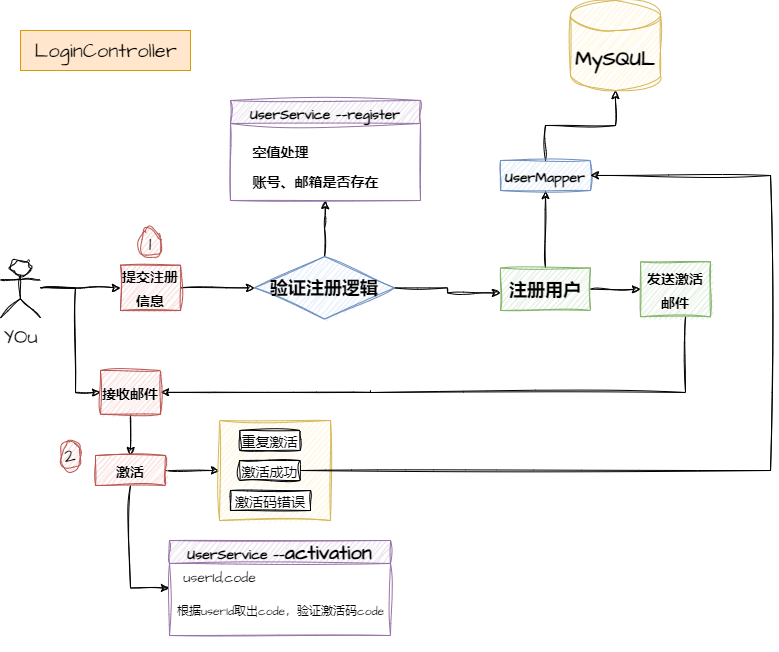

The diagram above was exported from draw.io. Its source (the exported page's mxGraphModel, read from the mxfile embedded in the PNG):
<mxGraphModel dx="1077" dy="594" grid="1" gridSize="10" guides="1" tooltips="1" connect="1" arrows="1" fold="1" page="1" pageScale="1" pageWidth="827" pageHeight="1169" math="0" shadow="0">
  <root>
    <mxCell id="0" />
    <mxCell id="1" parent="0" />
    <mxCell id="nUCpGYMQVWYmJbeOrbDS-7" style="edgeStyle=orthogonalEdgeStyle;rounded=0;sketch=1;hachureGap=4;jiggle=2;curveFitting=1;orthogonalLoop=1;jettySize=auto;html=1;exitX=1;exitY=0.5;exitDx=0;exitDy=0;fontFamily=Architects Daughter;fontSource=https%3A%2F%2Ffonts.googleapis.com%2Fcss%3Ffamily%3DArchitects%2BDaughter;fontSize=16;entryX=0;entryY=0.5;entryDx=0;entryDy=0;" edge="1" parent="1" source="nUCpGYMQVWYmJbeOrbDS-2" target="nUCpGYMQVWYmJbeOrbDS-9">
      <mxGeometry relative="1" as="geometry">
        <mxPoint x="260" y="302.5" as="targetPoint" />
      </mxGeometry>
    </mxCell>
    <mxCell id="nUCpGYMQVWYmJbeOrbDS-2" value="&lt;font style=&quot;font-size: 14px;&quot;&gt;&lt;b&gt;提交注册信息&lt;/b&gt;&lt;/font&gt;" style="rounded=0;whiteSpace=wrap;html=1;sketch=1;hachureGap=4;jiggle=2;curveFitting=1;fontFamily=Architects Daughter;fontSource=https%3A%2F%2Ffonts.googleapis.com%2Fcss%3Ffamily%3DArchitects%2BDaughter;fontSize=20;fillColor=#f8cecc;strokeColor=#b85450;" vertex="1" parent="1">
      <mxGeometry x="140" y="274.68" width="60" height="45.32" as="geometry" />
    </mxCell>
    <mxCell id="nUCpGYMQVWYmJbeOrbDS-16" style="edgeStyle=orthogonalEdgeStyle;rounded=0;sketch=1;hachureGap=4;jiggle=2;curveFitting=1;orthogonalLoop=1;jettySize=auto;html=1;exitX=1;exitY=0.5;exitDx=0;exitDy=0;fontFamily=Architects Daughter;fontSource=https%3A%2F%2Ffonts.googleapis.com%2Fcss%3Ffamily%3DArchitects%2BDaughter;fontSize=16;" edge="1" parent="1" source="nUCpGYMQVWYmJbeOrbDS-9">
      <mxGeometry relative="1" as="geometry">
        <mxPoint x="520" y="302.5" as="targetPoint" />
      </mxGeometry>
    </mxCell>
    <mxCell id="nUCpGYMQVWYmJbeOrbDS-22" style="edgeStyle=orthogonalEdgeStyle;rounded=0;sketch=1;hachureGap=4;jiggle=2;curveFitting=1;orthogonalLoop=1;jettySize=auto;html=1;exitX=0.5;exitY=0;exitDx=0;exitDy=0;entryX=0.5;entryY=1;entryDx=0;entryDy=0;fontFamily=Architects Daughter;fontSource=https%3A%2F%2Ffonts.googleapis.com%2Fcss%3Ffamily%3DArchitects%2BDaughter;fontSize=16;" edge="1" parent="1" source="nUCpGYMQVWYmJbeOrbDS-9" target="nUCpGYMQVWYmJbeOrbDS-11">
      <mxGeometry relative="1" as="geometry" />
    </mxCell>
    <mxCell id="nUCpGYMQVWYmJbeOrbDS-9" value="&lt;font style=&quot;font-size: 18px;&quot;&gt;&lt;b&gt;验证注册逻辑&lt;/b&gt;&lt;/font&gt;" style="rhombus;whiteSpace=wrap;html=1;sketch=1;hachureGap=4;jiggle=2;curveFitting=1;fontFamily=Architects Daughter;fontSource=https%3A%2F%2Ffonts.googleapis.com%2Fcss%3Ffamily%3DArchitects%2BDaughter;fontSize=20;fillColor=#dae8fc;strokeColor=#6c8ebf;" vertex="1" parent="1">
      <mxGeometry x="274" y="266.09" width="140" height="62.5" as="geometry" />
    </mxCell>
    <mxCell id="nUCpGYMQVWYmJbeOrbDS-10" value="LoginController" style="text;html=1;align=center;verticalAlign=middle;resizable=0;points=[];autosize=1;strokeColor=#d79b00;fillColor=#ffe6cc;fontSize=20;fontFamily=Architects Daughter;" vertex="1" parent="1">
      <mxGeometry x="40" y="40" width="170" height="40" as="geometry" />
    </mxCell>
    <mxCell id="nUCpGYMQVWYmJbeOrbDS-11" value="&lt;font style=&quot;font-size: 14px;&quot;&gt;UserService ——register&lt;/font&gt;" style="swimlane;whiteSpace=wrap;html=1;sketch=1;hachureGap=4;jiggle=2;curveFitting=1;fontFamily=Architects Daughter;fontSource=https%3A%2F%2Ffonts.googleapis.com%2Fcss%3Ffamily%3DArchitects%2BDaughter;fontSize=20;fillColor=#e1d5e7;strokeColor=#9673a6;" vertex="1" parent="1">
      <mxGeometry x="250" y="110" width="190" height="100" as="geometry" />
    </mxCell>
    <mxCell id="nUCpGYMQVWYmJbeOrbDS-12" value="&lt;font style=&quot;font-size: 14px;&quot;&gt;&lt;b&gt;空值处理&lt;/b&gt;&lt;/font&gt;" style="text;html=1;align=center;verticalAlign=middle;resizable=0;points=[];autosize=1;strokeColor=none;fillColor=none;fontSize=20;fontFamily=Architects Daughter;" vertex="1" parent="nUCpGYMQVWYmJbeOrbDS-11">
      <mxGeometry x="10" y="30" width="80" height="40" as="geometry" />
    </mxCell>
    <mxCell id="nUCpGYMQVWYmJbeOrbDS-13" value="&lt;font style=&quot;font-size: 14px;&quot;&gt;&lt;b&gt;账号、邮箱是否存在&lt;/b&gt;&lt;/font&gt;" style="text;html=1;align=center;verticalAlign=middle;resizable=0;points=[];autosize=1;strokeColor=none;fillColor=none;fontSize=20;fontFamily=Architects Daughter;" vertex="1" parent="nUCpGYMQVWYmJbeOrbDS-11">
      <mxGeometry x="10" y="60" width="150" height="40" as="geometry" />
    </mxCell>
    <mxCell id="nUCpGYMQVWYmJbeOrbDS-27" style="edgeStyle=orthogonalEdgeStyle;rounded=0;sketch=1;hachureGap=4;jiggle=2;curveFitting=1;orthogonalLoop=1;jettySize=auto;html=1;exitX=0.5;exitY=0;exitDx=0;exitDy=0;entryX=0.5;entryY=1;entryDx=0;entryDy=0;fontFamily=Architects Daughter;fontSource=https%3A%2F%2Ffonts.googleapis.com%2Fcss%3Ffamily%3DArchitects%2BDaughter;fontSize=16;" edge="1" parent="1" source="nUCpGYMQVWYmJbeOrbDS-17" target="nUCpGYMQVWYmJbeOrbDS-26">
      <mxGeometry relative="1" as="geometry" />
    </mxCell>
    <mxCell id="nUCpGYMQVWYmJbeOrbDS-30" style="edgeStyle=orthogonalEdgeStyle;rounded=0;sketch=1;hachureGap=4;jiggle=2;curveFitting=1;orthogonalLoop=1;jettySize=auto;html=1;exitX=1;exitY=0.5;exitDx=0;exitDy=0;entryX=0;entryY=0.5;entryDx=0;entryDy=0;fontFamily=Architects Daughter;fontSource=https%3A%2F%2Ffonts.googleapis.com%2Fcss%3Ffamily%3DArchitects%2BDaughter;fontSize=16;" edge="1" parent="1" source="nUCpGYMQVWYmJbeOrbDS-17" target="nUCpGYMQVWYmJbeOrbDS-29">
      <mxGeometry relative="1" as="geometry" />
    </mxCell>
    <mxCell id="nUCpGYMQVWYmJbeOrbDS-17" value="&lt;font style=&quot;font-size: 18px;&quot;&gt;&lt;b&gt;注册用户&lt;/b&gt;&lt;/font&gt;" style="rounded=0;whiteSpace=wrap;html=1;sketch=1;hachureGap=4;jiggle=2;curveFitting=1;fontFamily=Architects Daughter;fontSource=https%3A%2F%2Ffonts.googleapis.com%2Fcss%3Ffamily%3DArchitects%2BDaughter;fontSize=20;fillColor=#d5e8d4;strokeColor=#82b366;" vertex="1" parent="1">
      <mxGeometry x="520" y="277.5" width="90" height="42.5" as="geometry" />
    </mxCell>
    <mxCell id="nUCpGYMQVWYmJbeOrbDS-19" value="&lt;b&gt;MySQUL&lt;/b&gt;" style="shape=cylinder3;whiteSpace=wrap;html=1;boundedLbl=1;backgroundOutline=1;size=15;sketch=1;hachureGap=4;jiggle=2;curveFitting=1;fontFamily=Architects Daughter;fontSource=https%3A%2F%2Ffonts.googleapis.com%2Fcss%3Ffamily%3DArchitects%2BDaughter;fontSize=20;fillColor=#fff2cc;strokeColor=#d6b656;" vertex="1" parent="1">
      <mxGeometry x="590" y="10" width="90" height="90" as="geometry" />
    </mxCell>
    <mxCell id="nUCpGYMQVWYmJbeOrbDS-28" style="edgeStyle=orthogonalEdgeStyle;rounded=0;sketch=1;hachureGap=4;jiggle=2;curveFitting=1;orthogonalLoop=1;jettySize=auto;html=1;exitX=0.5;exitY=0;exitDx=0;exitDy=0;fontFamily=Architects Daughter;fontSource=https%3A%2F%2Ffonts.googleapis.com%2Fcss%3Ffamily%3DArchitects%2BDaughter;fontSize=16;entryX=0.5;entryY=1;entryDx=0;entryDy=0;entryPerimeter=0;" edge="1" parent="1" source="nUCpGYMQVWYmJbeOrbDS-26" target="nUCpGYMQVWYmJbeOrbDS-19">
      <mxGeometry relative="1" as="geometry">
        <mxPoint x="690" y="110" as="targetPoint" />
      </mxGeometry>
    </mxCell>
    <mxCell id="nUCpGYMQVWYmJbeOrbDS-26" value="&lt;font style=&quot;font-size: 14px;&quot;&gt;&lt;b&gt;UserMapper&lt;/b&gt;&lt;/font&gt;" style="rounded=0;whiteSpace=wrap;html=1;sketch=1;hachureGap=4;jiggle=2;curveFitting=1;fontFamily=Architects Daughter;fontSource=https%3A%2F%2Ffonts.googleapis.com%2Fcss%3Ffamily%3DArchitects%2BDaughter;fontSize=20;fillColor=#dae8fc;strokeColor=#6c8ebf;" vertex="1" parent="1">
      <mxGeometry x="520" y="170" width="90" height="30" as="geometry" />
    </mxCell>
    <mxCell id="nUCpGYMQVWYmJbeOrbDS-36" style="edgeStyle=orthogonalEdgeStyle;rounded=0;sketch=1;hachureGap=4;jiggle=2;curveFitting=1;orthogonalLoop=1;jettySize=auto;html=1;entryX=1;entryY=0.5;entryDx=0;entryDy=0;fontFamily=Architects Daughter;fontSource=https%3A%2F%2Ffonts.googleapis.com%2Fcss%3Ffamily%3DArchitects%2BDaughter;fontSize=16;startArrow=none;" edge="1" parent="1" target="nUCpGYMQVWYmJbeOrbDS-34">
      <mxGeometry relative="1" as="geometry">
        <mxPoint x="390" y="401.875" as="sourcePoint" />
        <Array as="points" />
      </mxGeometry>
    </mxCell>
    <mxCell id="nUCpGYMQVWYmJbeOrbDS-29" value="&lt;font style=&quot;font-size: 14px;&quot;&gt;&lt;b&gt;发送激活邮件&lt;/b&gt;&lt;/font&gt;" style="rounded=0;whiteSpace=wrap;html=1;sketch=1;hachureGap=4;jiggle=2;curveFitting=1;fontFamily=Architects Daughter;fontSource=https%3A%2F%2Ffonts.googleapis.com%2Fcss%3Ffamily%3DArchitects%2BDaughter;fontSize=20;fillColor=#d5e8d4;strokeColor=#82b366;" vertex="1" parent="1">
      <mxGeometry x="660" y="271.25" width="70" height="55" as="geometry" />
    </mxCell>
    <mxCell id="nUCpGYMQVWYmJbeOrbDS-33" style="edgeStyle=orthogonalEdgeStyle;rounded=0;sketch=1;hachureGap=4;jiggle=2;curveFitting=1;orthogonalLoop=1;jettySize=auto;html=1;entryX=0;entryY=0.5;entryDx=0;entryDy=0;fontFamily=Architects Daughter;fontSource=https%3A%2F%2Ffonts.googleapis.com%2Fcss%3Ffamily%3DArchitects%2BDaughter;fontSize=16;" edge="1" parent="1" target="nUCpGYMQVWYmJbeOrbDS-2">
      <mxGeometry relative="1" as="geometry">
        <mxPoint x="60" y="297.5" as="sourcePoint" />
      </mxGeometry>
    </mxCell>
    <mxCell id="nUCpGYMQVWYmJbeOrbDS-37" style="edgeStyle=orthogonalEdgeStyle;rounded=0;sketch=1;hachureGap=4;jiggle=2;curveFitting=1;orthogonalLoop=1;jettySize=auto;html=1;entryX=0;entryY=0.5;entryDx=0;entryDy=0;fontFamily=Architects Daughter;fontSource=https%3A%2F%2Ffonts.googleapis.com%2Fcss%3Ffamily%3DArchitects%2BDaughter;fontSize=16;" edge="1" parent="1" target="nUCpGYMQVWYmJbeOrbDS-34">
      <mxGeometry relative="1" as="geometry">
        <mxPoint x="60" y="297.5" as="sourcePoint" />
        <Array as="points">
          <mxPoint x="95" y="298" />
          <mxPoint x="95" y="402" />
        </Array>
      </mxGeometry>
    </mxCell>
    <mxCell id="nUCpGYMQVWYmJbeOrbDS-31" value="YOu" style="shape=umlActor;verticalLabelPosition=bottom;verticalAlign=top;html=1;outlineConnect=0;sketch=1;hachureGap=4;jiggle=2;curveFitting=1;fontFamily=Architects Daughter;fontSource=https%3A%2F%2Ffonts.googleapis.com%2Fcss%3Ffamily%3DArchitects%2BDaughter;fontSize=20;" vertex="1" parent="1">
      <mxGeometry x="20" y="270" width="40" height="57.5" as="geometry" />
    </mxCell>
    <mxCell id="nUCpGYMQVWYmJbeOrbDS-54" style="edgeStyle=orthogonalEdgeStyle;rounded=0;sketch=1;hachureGap=4;jiggle=2;curveFitting=1;orthogonalLoop=1;jettySize=auto;html=1;exitX=0.5;exitY=1;exitDx=0;exitDy=0;entryX=0.5;entryY=0;entryDx=0;entryDy=0;fontFamily=Architects Daughter;fontSource=https%3A%2F%2Ffonts.googleapis.com%2Fcss%3Ffamily%3DArchitects%2BDaughter;fontSize=16;" edge="1" parent="1" source="nUCpGYMQVWYmJbeOrbDS-34" target="nUCpGYMQVWYmJbeOrbDS-42">
      <mxGeometry relative="1" as="geometry" />
    </mxCell>
    <mxCell id="nUCpGYMQVWYmJbeOrbDS-34" value="&lt;font style=&quot;font-size: 14px;&quot;&gt;&lt;b&gt;接收邮件&lt;/b&gt;&lt;/font&gt;" style="rounded=0;whiteSpace=wrap;html=1;sketch=1;hachureGap=4;jiggle=2;curveFitting=1;fontFamily=Architects Daughter;fontSource=https%3A%2F%2Ffonts.googleapis.com%2Fcss%3Ffamily%3DArchitects%2BDaughter;fontSize=20;fillColor=#f8cecc;strokeColor=#b85450;" vertex="1" parent="1">
      <mxGeometry x="120" y="380" width="60" height="43.75" as="geometry" />
    </mxCell>
    <mxCell id="nUCpGYMQVWYmJbeOrbDS-66" style="edgeStyle=orthogonalEdgeStyle;rounded=0;sketch=1;hachureGap=4;jiggle=2;curveFitting=1;orthogonalLoop=1;jettySize=auto;html=1;exitX=0.5;exitY=1;exitDx=0;exitDy=0;entryX=0;entryY=0.5;entryDx=0;entryDy=0;fontFamily=Architects Daughter;fontSource=https%3A%2F%2Ffonts.googleapis.com%2Fcss%3Ffamily%3DArchitects%2BDaughter;fontSize=16;" edge="1" parent="1" source="nUCpGYMQVWYmJbeOrbDS-42" target="nUCpGYMQVWYmJbeOrbDS-57">
      <mxGeometry relative="1" as="geometry" />
    </mxCell>
    <mxCell id="nUCpGYMQVWYmJbeOrbDS-85" style="edgeStyle=orthogonalEdgeStyle;rounded=0;sketch=1;hachureGap=4;jiggle=2;curveFitting=1;orthogonalLoop=1;jettySize=auto;html=1;exitX=1;exitY=0.5;exitDx=0;exitDy=0;fontFamily=Architects Daughter;fontSource=https%3A%2F%2Ffonts.googleapis.com%2Fcss%3Ffamily%3DArchitects%2BDaughter;fontSize=16;" edge="1" parent="1" source="nUCpGYMQVWYmJbeOrbDS-42" target="nUCpGYMQVWYmJbeOrbDS-68">
      <mxGeometry relative="1" as="geometry" />
    </mxCell>
    <mxCell id="nUCpGYMQVWYmJbeOrbDS-42" value="&lt;font style=&quot;font-size: 14px;&quot;&gt;&lt;b&gt;激活&lt;/b&gt;&lt;/font&gt;" style="rounded=0;whiteSpace=wrap;html=1;sketch=1;hachureGap=4;jiggle=2;curveFitting=1;fontFamily=Architects Daughter;fontSource=https%3A%2F%2Ffonts.googleapis.com%2Fcss%3Ffamily%3DArchitects%2BDaughter;fontSize=20;fillColor=#f8cecc;strokeColor=#b85450;" vertex="1" parent="1">
      <mxGeometry x="115" y="465" width="70" height="30" as="geometry" />
    </mxCell>
    <mxCell id="nUCpGYMQVWYmJbeOrbDS-48" value="1" style="ellipse;whiteSpace=wrap;html=1;sketch=1;hachureGap=4;jiggle=2;curveFitting=1;fontFamily=Architects Daughter;fontSource=https%3A%2F%2Ffonts.googleapis.com%2Fcss%3Ffamily%3DArchitects%2BDaughter;fontSize=20;fillColor=#f8cecc;strokeColor=#b85450;" vertex="1" parent="1">
      <mxGeometry x="160" y="237.5" width="20" height="30" as="geometry" />
    </mxCell>
    <mxCell id="nUCpGYMQVWYmJbeOrbDS-51" value="2" style="ellipse;whiteSpace=wrap;html=1;sketch=1;hachureGap=4;jiggle=2;curveFitting=1;fontFamily=Architects Daughter;fontSource=https%3A%2F%2Ffonts.googleapis.com%2Fcss%3Ffamily%3DArchitects%2BDaughter;fontSize=20;fillColor=#f8cecc;strokeColor=#b85450;" vertex="1" parent="1">
      <mxGeometry x="80" y="450" width="20" height="30" as="geometry" />
    </mxCell>
    <mxCell id="nUCpGYMQVWYmJbeOrbDS-57" value="&lt;font style=&quot;font-size: 14px;&quot;&gt;UserService ——&lt;/font&gt;activation" style="swimlane;whiteSpace=wrap;html=1;sketch=1;hachureGap=4;jiggle=2;curveFitting=1;fontFamily=Architects Daughter;fontSource=https%3A%2F%2Ffonts.googleapis.com%2Fcss%3Ffamily%3DArchitects%2BDaughter;fontSize=20;fillColor=#e1d5e7;strokeColor=#9673a6;" vertex="1" parent="1">
      <mxGeometry x="189" y="550" width="221" height="95" as="geometry" />
    </mxCell>
    <mxCell id="nUCpGYMQVWYmJbeOrbDS-62" value="&lt;font style=&quot;font-size: 14px;&quot;&gt;userId,code&lt;/font&gt;" style="text;html=1;align=center;verticalAlign=middle;resizable=0;points=[];autosize=1;strokeColor=none;fillColor=none;fontSize=20;fontFamily=Architects Daughter;" vertex="1" parent="nUCpGYMQVWYmJbeOrbDS-57">
      <mxGeometry y="15" width="100" height="40" as="geometry" />
    </mxCell>
    <mxCell id="nUCpGYMQVWYmJbeOrbDS-63" value="&lt;font style=&quot;font-size: 12px;&quot;&gt;根据userId取出code，验证激活码code&lt;br&gt;&lt;br&gt;&lt;/font&gt;" style="text;html=1;align=center;verticalAlign=middle;resizable=0;points=[];autosize=1;strokeColor=none;fillColor=none;fontSize=20;fontFamily=Architects Daughter;" vertex="1" parent="nUCpGYMQVWYmJbeOrbDS-57">
      <mxGeometry x="-4.5" y="50" width="230" height="60" as="geometry" />
    </mxCell>
    <mxCell id="nUCpGYMQVWYmJbeOrbDS-68" value="" style="rounded=0;whiteSpace=wrap;html=1;sketch=1;hachureGap=4;jiggle=2;curveFitting=1;fontFamily=Architects Daughter;fontSource=https%3A%2F%2Ffonts.googleapis.com%2Fcss%3Ffamily%3DArchitects%2BDaughter;fontSize=20;fillColor=#fff2cc;strokeColor=#d6b656;" vertex="1" parent="1">
      <mxGeometry x="239.03" y="430" width="110.97" height="100" as="geometry" />
    </mxCell>
    <mxCell id="nUCpGYMQVWYmJbeOrbDS-72" value="&lt;font style=&quot;font-size: 14px;&quot;&gt;重复激活&lt;/font&gt;" style="rounded=0;whiteSpace=wrap;html=1;sketch=1;hachureGap=4;jiggle=2;curveFitting=1;fontFamily=Architects Daughter;fontSource=https%3A%2F%2Ffonts.googleapis.com%2Fcss%3Ffamily%3DArchitects%2BDaughter;fontSize=20;" vertex="1" parent="1">
      <mxGeometry x="259.25" y="440" width="60.5" height="20" as="geometry" />
    </mxCell>
    <mxCell id="nUCpGYMQVWYmJbeOrbDS-73" value="&lt;font style=&quot;font-size: 14px;&quot;&gt;激活码错误&lt;/font&gt;" style="rounded=0;whiteSpace=wrap;html=1;sketch=1;hachureGap=4;jiggle=2;curveFitting=1;fontFamily=Architects Daughter;fontSource=https%3A%2F%2Ffonts.googleapis.com%2Fcss%3Ffamily%3DArchitects%2BDaughter;fontSize=20;" vertex="1" parent="1">
      <mxGeometry x="250" y="500" width="80" height="20" as="geometry" />
    </mxCell>
    <mxCell id="nUCpGYMQVWYmJbeOrbDS-77" style="edgeStyle=orthogonalEdgeStyle;rounded=0;sketch=1;hachureGap=4;jiggle=2;curveFitting=1;orthogonalLoop=1;jettySize=auto;html=1;exitX=1;exitY=0.5;exitDx=0;exitDy=0;entryX=1;entryY=0.5;entryDx=0;entryDy=0;fontFamily=Architects Daughter;fontSource=https%3A%2F%2Ffonts.googleapis.com%2Fcss%3Ffamily%3DArchitects%2BDaughter;fontSize=16;" edge="1" parent="1" source="nUCpGYMQVWYmJbeOrbDS-74" target="nUCpGYMQVWYmJbeOrbDS-26">
      <mxGeometry relative="1" as="geometry">
        <Array as="points">
          <mxPoint x="790" y="480" />
          <mxPoint x="790" y="185" />
        </Array>
      </mxGeometry>
    </mxCell>
    <mxCell id="nUCpGYMQVWYmJbeOrbDS-74" value="&lt;font style=&quot;font-size: 14px;&quot;&gt;激活成功&lt;/font&gt;" style="rounded=0;whiteSpace=wrap;html=1;sketch=1;hachureGap=4;jiggle=2;curveFitting=1;fontFamily=Architects Daughter;fontSource=https%3A%2F%2Ffonts.googleapis.com%2Fcss%3Ffamily%3DArchitects%2BDaughter;fontSize=20;" vertex="1" parent="1">
      <mxGeometry x="259.25" y="470" width="60.5" height="20" as="geometry" />
    </mxCell>
    <mxCell id="nUCpGYMQVWYmJbeOrbDS-86" value="" style="edgeStyle=orthogonalEdgeStyle;rounded=0;sketch=1;hachureGap=4;jiggle=2;curveFitting=1;orthogonalLoop=1;jettySize=auto;html=1;fontFamily=Architects Daughter;fontSource=https%3A%2F%2Ffonts.googleapis.com%2Fcss%3Ffamily%3DArchitects%2BDaughter;fontSize=16;endArrow=none;" edge="1" parent="1" source="nUCpGYMQVWYmJbeOrbDS-29">
      <mxGeometry relative="1" as="geometry">
        <mxPoint x="705" y="326" as="sourcePoint" />
        <mxPoint x="390" y="400" as="targetPoint" />
        <Array as="points">
          <mxPoint x="705" y="402" />
        </Array>
      </mxGeometry>
    </mxCell>
  </root>
</mxGraphModel>